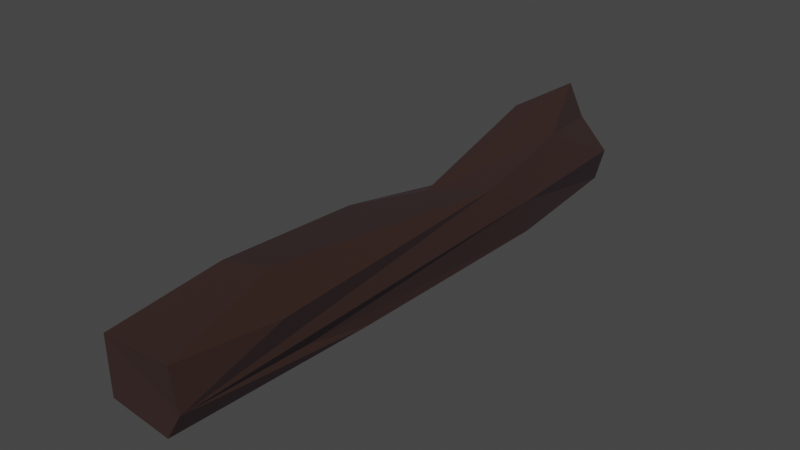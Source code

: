 # Source: trunk.blend  (saved by Blender 4.2.66; exported with 4.5.12 LTS)
import bpy
from mathutils import Matrix  # noqa: F401  (used for matrix-valued properties, if any)

bpy.ops.wm.read_factory_settings(use_empty=True)
scene = bpy.context.scene
scene.name = 'Scene'

# ---- collections
col_collection = bpy.data.collections.new('Collection'); scene.collection.children.link(col_collection)

# ---- materials (node trees are filled in below, after node groups)
mat_trunk = bpy.data.materials.new('Trunk')
mat_trunk.use_transparent_shadow = False

# ---- material node trees
mat_trunk.use_nodes = True; mat_trunk.node_tree.nodes.clear()
_N = mat_trunk.node_tree.nodes; _L = mat_trunk.node_tree.links
n0 = _N.new('ShaderNodeBsdfPrincipled'); n0.name = 'Principled BSDF'; n0.location = (10, 300)
n0.distribution = 'GGX'
n0.subsurface_method = 'BURLEY'
n0.inputs[0].default_value = (0.02271, 0.007624, 0.0, 1.0)
n0.inputs[2].default_value = 1.0
n0.inputs[3].default_value = 1.45
n0.inputs[13].default_value = 1.0
n0.inputs[14].default_value = (0.7008, 0.6227, 0.8, 1.0)
n0.inputs[27].default_value = (0.0, 0.0, 0.0, 1.0)
n0.inputs[28].default_value = 1.0
n1 = _N.new('ShaderNodeOutputMaterial'); n1.name = 'Material Output'; n1.location = (300, 300)
_L.new(n0.outputs[0], n1.inputs[0])
n1.is_active_output = True

# ---- world
world_world = bpy.data.worlds.new('World'); scene.world = world_world
world_world.use_nodes = True; world_world.node_tree.nodes.clear()
_N = world_world.node_tree.nodes; _L = world_world.node_tree.links
n0 = _N.new('ShaderNodeOutputWorld'); n0.name = 'World Output'; n0.location = (300, 300)
n1 = _N.new('ShaderNodeBackground'); n1.name = 'Background'; n1.location = (10, 300)
n1.inputs[0].default_value = (0.05088, 0.05088, 0.05088, 1.0)
_L.new(n1.outputs[0], n0.inputs[0])
n0.is_active_output = True
world_world.color = (0.05088, 0.05088, 0.05088)
world_world.use_sun_shadow = False
world_world.sun_shadow_jitter_overblur = 0.0

# ---- meshes
me_tree = bpy.data.meshes.new('Tree')
me_tree.from_pydata([(-0.8639, -2.69, 1.282), (-0.5213, 3.191, 1.881), (-1.006, 2.649, 1.159), (-0.2133, -2.739, 0.1038), (0.777, 3.825, 0.9878), (-0.5059, -1.997, 0.3379), (-0.7361, -1.77, 1.083), (0.8822, 1.681, 0.2706), (-0.6818, 1.389, 0.9182), (-0.3967, 0.6136, 1.196), (-0.7654, 2.265, 0.6911), (-0.6984, 1.882, 0.6843), (-0.6988, 2.101, 0.2725), (-0.6722, -1.307, 1.102), (-0.3982, 2.306, 1.715), (0.1496, 0.182, 0.06827), (0.2053, 1.057, 0.01565), (-0.6407, -1.531, 1.183), (-0.4126, -4.516, 1.52), (0.7868, -0.5356, 0.1953), (-0.3362, 0.842, 1.223), (-0.522, 0.7013, 1.125), (-0.2709, 0.5253, 1.267), (-0.4915, 0.9321, 1.104), (-0.7733, 2.392, 0.5182), (-0.8154, 2.424, 0.7669), (-0.3365, -0.8468, 0.2066), (-0.4163, -2.064, 0.3144), (0.6021, 1.719, 0.1254), (0.1259, 0.5952, 1.424), (-0.7016, -4.505, 1.048), (-0.379, 2.155, 1.687), (0.2185, -4.52, 1.583), (-0.3779, 1.153, 0.03786), (0.6656, 2.629, 0.2309), (0.463, 4.067, 0.1235), (-0.6687, -4.537, 0.4236), (-0.6554, 2.32, 1.308), (0.5766, 3.48, 0.2602), (0.7295, 3.263, 0.5581), (-0.3584, -2.342, 0.2638), (-0.3387, 3.841, 1.973), (-0.5672, 0.4466, 1.157), (-0.5843, 2.45, 1.574), (-0.2403, -1.7, 0.25), (-0.4276, -2.995, 1.727), (-0.6486, 2.466, 1.452), (-0.6614, 1.991, 0.4998), (0.6048, -2.529, 0.4256), (-0.3636, -1.862, 0.2907), (-0.4174, 2.457, 1.744), (-0.6931, 2.249, 1.166), (-0.1691, -4.522, 0.1674), (-0.1809, 0.4601, 1.318), (0.6416, 3.385, 0.3864), (0.8173, 3.141, 0.7297), (-0.1549, 0.3378, 0.09079), (0.2743, -0.2565, 0.1214), (-0.5588, -2.378, 0.3821), (-0.215, -2.278, 0.1791), (-0.6179, -2.457, 1.421), (-0.6789, -1.985, 1.232), (-0.8001, -2.788, 0.5303), (0.8328, 0.1594, 0.8554), (0.2828, 1.603, 1.51), (0.6831, 0.5726, 0.1527), (0.04473, -1.342, 0.1567), (0.3626, -1.507, 1.599), (0.4287, 0.9108, 1.426), (0.9444, 1.558, 0.9416), (0.6623, 2.67, 1.572), (0.0593, 3.832, 2.063), (-0.7487, -1.678, 1.007), (0.768, 0.5867, 0.2113), (0.4997, -2.549, 0.0146), (0.8273, -2.934, 0.6401), (0.3044, -2.835, 1.847), (0.4966, -4.521, 0.1867), (-0.05978, 1.823, 0.1064), (0.68, -4.491, 0.6302), (-0.3599, 2.004, 1.658), (-0.3335, 3.931, 0.049), (-0.6436, -2.747, 0.4163), (-0.6157, -0.7034, 1.447), (0.4507, 0.5533, 0.1136), (-0.6108, 0.2325, 0.6816), (-0.6745, 2.172, 0.3829), (-0.9979, 2.804, 0.4705), (-0.6119, 2.399, 1.471), (0.8917, -3.048, 1.33), (-0.2796, 0.6842, 1.263), (0.7244, -4.511, 1.315), (-0.7793, 3.168, 1.475), (-0.6185, 3.467, 1.688), (-0.686, 2.936, 1.677), (-0.7581, -3.637, 0.8235), (-0.7135, 2.047, 0.6556), (-0.04643, -0.7595, 0.1493), (0.5509, -0.2677, 0.1612), (-0.7408, -2.378, 1.28), (0.7006, 2.693, 0.3935), (0.8303, 2.317, 0.6963), (0.02262, 0.5361, 0.06019), (0.3024, 0.7637, 0.0683), (0.5381, 1.595, 0.09985), (-0.1385, -1.753, 0.1995), (-0.08668, 0.2884, 1.356), (-0.1969, 0.687, 1.359), (-0.0118, 0.8395, 1.423), (0.7203, 1.76, 1.53), (-0.7943, -2.076, 1.117), (0.7762, 0.5779, 1.393), (0.3041, 2.798, 1.702), (0.07, 3.056, 1.87), (-0.1511, 2.865, 1.832), (0.05573, 3.969, 1.046), (0.2612, 4.022, 1.25), (-0.3361, 3.886, 1.011), (0.253, 4.032, 0.5833), (0.04313, 3.927, 1.578)], [], [(19, 65, 73), (109, 69, 70), (92, 81, 87), (45, 76, 83), (11, 47, 33), (19, 73, 48), (35, 78, 81), (107, 80, 20), (2, 92, 87), (3, 74, 77), (79, 91, 32), (37, 88, 46), (103, 84, 57), (27, 40, 58), (66, 3, 59), (60, 0, 45), (77, 74, 79), (4, 70, 69), (104, 78, 28), (7, 73, 28), (105, 59, 40), (58, 40, 82), (57, 19, 66), (36, 30, 95), (96, 11, 2), (100, 34, 35), (15, 66, 97), (71, 41, 80, 114), (79, 75, 91), (5, 85, 33), (12, 87, 81), (45, 0, 30), (48, 75, 79), (11, 8, 51), (13, 85, 6), (8, 85, 42), (61, 99, 60), (56, 97, 44), (101, 34, 100), (54, 100, 38), (42, 83, 106), (23, 21, 9), (2, 46, 92), (116, 35, 118, 115), (78, 12, 81), (18, 76, 45), (91, 75, 89), (9, 42, 106), (90, 22, 53), (107, 90, 106), (52, 82, 3), (52, 62, 82), (62, 95, 0), (62, 36, 95), (18, 45, 30), (37, 46, 2), (88, 43, 46), (52, 3, 77), (52, 77, 36), (28, 35, 34), (87, 25, 2), (79, 74, 48), (48, 73, 63), (72, 85, 5), (67, 111, 29), (83, 42, 85), (55, 101, 39), (33, 26, 5), (16, 56, 33), (7, 28, 34), (15, 57, 66), (16, 103, 15), (76, 89, 67), (89, 75, 111), (62, 110, 72), (5, 58, 62), (44, 105, 27), (1, 41, 93), (17, 60, 45), (6, 61, 13), (29, 108, 106), (33, 85, 11), (85, 8, 11), (111, 67, 89), (20, 80, 8), (50, 41, 1), (18, 79, 32), (28, 78, 35), (77, 79, 36), (91, 89, 32), (36, 62, 52), (51, 2, 11), (6, 85, 72), (83, 85, 13), (69, 7, 34), (12, 78, 16), (72, 5, 62), (74, 19, 48), (74, 3, 19), (75, 48, 63), (73, 7, 69), (63, 69, 109), (76, 106, 83), (76, 67, 106), (19, 3, 66), (65, 28, 73), (75, 63, 111), (109, 111, 63), (47, 12, 33), (36, 79, 18), (63, 73, 69), (62, 0, 110), (17, 83, 13), (102, 15, 97), (106, 67, 29), (24, 10, 25), (36, 18, 30), (51, 37, 2), (95, 30, 0), (32, 89, 76), (20, 23, 90), (94, 1, 93), (97, 66, 44), (45, 83, 17), (59, 3, 82), (81, 92, 93), (32, 76, 18), (33, 12, 16), (16, 78, 104), (37, 51, 8, 80, 31, 14, 50, 1, 43, 88), (100, 54, 39, 101), (99, 110, 0), (98, 65, 19), (96, 47, 11), (57, 98, 19), (108, 107, 106), (49, 44, 27), (58, 82, 62), (84, 104, 65), (104, 28, 65), (103, 104, 84), (57, 84, 98), (102, 16, 15), (84, 65, 98), (40, 59, 82), (29, 111, 68), (68, 111, 109), (60, 99, 0), (56, 102, 97), (42, 21, 23, 8), (38, 100, 35), (10, 47, 96), (10, 96, 2), (20, 8, 23), (9, 22, 90, 23), (92, 46, 94), (94, 43, 1), (92, 94, 93), (117, 118, 35, 81), (81, 93, 41, 117), (9, 21, 42), (53, 22, 106), (22, 9, 106), (107, 20, 90), (106, 90, 53), (47, 10, 24, 86), (87, 86, 24), (87, 24, 25), (87, 12, 86), (39, 35, 4, 55), (35, 39, 54), (35, 54, 38), (101, 55, 4, 69), (26, 56, 44), (5, 26, 49), (33, 56, 26), (16, 102, 56), (16, 104, 103), (15, 103, 57), (5, 49, 27), (5, 27, 58), (44, 66, 105), (27, 105, 40), (17, 61, 60), (13, 61, 17), (72, 110, 6), (6, 99, 61), (6, 110, 99), (64, 68, 109), (105, 66, 59), (26, 44, 49), (101, 69, 34), (86, 12, 47), (25, 10, 2), (46, 43, 94), (35, 116, 4), (70, 4, 116), (116, 119, 112), (29, 68, 64, 108), (107, 108, 64, 80), (70, 112, 64, 109), (113, 64, 112), (70, 116, 112), (112, 71, 113), (64, 113, 114, 80), (71, 112, 119), (71, 114, 113), (71, 119, 116, 115, 41), (41, 115, 118, 117), (80, 41, 50, 14, 31)])
_uv = me_tree.uv_layers.new(name='UVMap')
_uv.uv.foreach_set('vector', [0.375, 0.6479, 0.375, 0.5997, 0.375, 0.6212, 0.625, 0.87, 0.6276, 0.7532, 0.625, 0.8686, 0.625, 0.7013, 0.875, 0.7548, 0.875, 0.6231, 0.6252, 0.6341, 0.626, 0.5083, 0.625, 0.6255, 0.875, 0.508, 0.875, 0.5624, 0.875, 0.6249, 0.375, 0.6479, 0.375, 0.6212, 0.3707, 0.6867, 0.375, 0.632, 0.375, 0.5, 0.375, 0.4994, 0.625, 0.5605, 0.625, 0.5625, 0.625, 0.5975, 0.625, 0.7499, 0.625, 0.7013, 0.875, 0.6231, 0.3763, 0.5065, 0.3739, 0.6252, 0.125, 0.6234, 0.6005, 0.2509, 0.625, 0.3713, 0.6349, 0.494, 0.625, 0.6642, 0.625, 0.6414, 0.625, 0.6605, 0.375, 0.5275, 0.375, 0.5617, 0.375, 0.5338, 0.874, 0.6946, 0.8739, 0.7063, 0.8725, 0.673, 0.875, 0.7504, 0.8765, 0.75, 0.8751, 0.7312, 0.6246, 0.6927, 0.6234, 0.7497, 0.6252, 0.6341, 0.125, 0.6234, 0.3739, 0.6252, 0.125, 0.7258, 0.0002741, 0.0003289, 0.01702, 0.02042, 0.6276, 0.7532, 0.375, 0.5029, 0.375, 0.5, 0.375, 0.5593, 0.375, 0.6246, 0.375, 0.6212, 0.375, 0.5593, 0.8749, 0.7321, 0.8751, 0.7312, 0.8739, 0.7063, 0.8725, 0.673, 0.8739, 0.7063, 0.8719, 0.6737, 0.375, 0.5338, 0.375, 0.6479, 0.375, 0.493, 0.625, 0.625, 0.625, 0.5002, 0.7494, 0.5609, 0.875, 0.5363, 0.875, 0.508, 0.875, 0.5111, 0.375, 0.6616, 0.375, 0.6307, 0.375, 0.632, 0.875, 0.7356, 0.875, 0.7504, 0.875, 0.7315, 0.625, 0.4966, 0.625, 0.5586, 0.625, 0.5625, 0.625, 0.5296, 0.375, 0.75, 0.6187, 0.7543, 0.375, 0.8713, 0.875, 0.6878, 0.875, 0.499, 0.875, 0.6249, 0.875, 0.636, 0.875, 0.6231, 0.875, 0.7548, 0.6252, 0.6341, 0.6234, 0.7497, 0.3766, 0.747, 0.3707, 0.6867, 0.375, 0.75, 0.125, 0.7258, 0.625, 0.7495, 0.625, 0.6867, 0.625, 0.6845, 0.625, 0.7077, 0.625, 0.7423, 0.6249, 0.7443, 0.625, 0.6867, 0.625, 0.7423, 0.625, 0.642, 0.6248, 0.7086, 0.6242, 0.7289, 0.6246, 0.6927, 0.875, 0.6802, 0.875, 0.7315, 0.8749, 0.7298, 0.375, 0.711, 0.375, 0.6307, 0.375, 0.6616, 0.375, 0.6634, 0.375, 0.6616, 0.375, 0.6408, 0.625, 0.642, 0.625, 0.6255, 0.625, 0.5664, 0.625, 0.6363, 0.625, 0.6393, 0.625, 0.6159, 0.625, 0.7499, 0.625, 0.6605, 0.625, 0.7013, 0.3125, 0.2483, 0.0, 0.0, 0.1563, 0.1396, 0.3125, 0.2793, 0.875, 0.75, 0.875, 0.636, 0.875, 0.7548, 0.375, 0.6235, 0.626, 0.5083, 0.6252, 0.6341, 0.375, 0.8713, 0.6187, 0.7543, 0.6291, 0.8794, 0.625, 0.6159, 0.625, 0.642, 0.625, 0.5664, 0.625, 0.5886, 0.625, 0.5925, 0.625, 0.5755, 0.625, 0.5605, 0.625, 0.5886, 0.625, 0.5664, 0.625, 0.7454, 0.8719, 0.6737, 0.8765, 0.75, 0.625, 0.7454, 0.8692, 0.6278, 0.8719, 0.6737, 0.8692, 0.6278, 0.7494, 0.5609, 0.8734, 0.5001, 0.8692, 0.6278, 0.625, 0.625, 0.7494, 0.5609, 0.375, 0.6235, 0.6252, 0.6341, 0.3766, 0.747, 0.625, 0.6642, 0.625, 0.6605, 0.625, 0.7499, 0.625, 0.6414, 0.625, 0.627, 0.625, 0.6605, 0.125, 0.4991, 0.3763, 0.5065, 0.125, 0.6234, 0.3762, 0.2587, 0.4984, 0.25, 0.3763, 0.375, 0.375, 0.5593, 0.375, 0.632, 0.375, 0.6307, 0.875, 0.6231, 0.875, 0.5494, 0.875, 0.5111, 0.125, 0.7258, 0.3739, 0.6252, 0.3707, 0.6867, 0.3707, 0.6867, 0.375, 0.6212, 0.375, 0.7496, 0.875, 0.5395, 0.875, 0.499, 0.875, 0.6878, 0.625, 0.9734, 0.625, 0.8812, 0.625, 1.0, 0.625, 0.6255, 0.625, 0.642, 0.625, 0.7423, 0.375, 0.7238, 0.375, 0.711, 0.375, 0.6936, 0.875, 0.6249, 0.875, 0.6818, 0.875, 0.6878, 0.875, 0.7398, 0.875, 0.6802, 0.875, 0.6249, 0.375, 0.6246, 0.375, 0.5593, 0.375, 0.6307, 0.375, 0.4978, 0.375, 0.5338, 0.375, 0.493, 0.375, 0.5012, 0.375, 0.5275, 0.375, 0.4978, 0.6261, 1.0, 0.6291, 0.8794, 0.625, 0.9734, 0.6291, 0.8794, 0.6187, 0.7543, 0.625, 0.8812, 0.8692, 0.6278, 0.8745, 0.5282, 0.875, 0.5395, 0.875, 0.6878, 0.8725, 0.673, 0.8692, 0.6278, 0.8749, 0.7298, 0.8749, 0.7321, 0.874, 0.6946, 0.625, 0.5996, 0.625, 0.5586, 0.625, 0.6546, 0.6249, 0.7269, 0.6246, 0.6927, 0.6252, 0.6341, 0.6249, 0.7443, 0.6248, 0.7086, 0.625, 0.7077, 0.625, 0.501, 0.625, 0.5334, 0.625, 0.5664, 0.875, 0.6249, 0.875, 0.499, 0.875, 0.508, 0.625, 0.7423, 0.625, 0.6867, 0.625, 0.7495, 0.625, 0.8812, 0.625, 0.9734, 0.6291, 0.8794, 0.625, 0.5975, 0.625, 0.5625, 0.625, 0.6867, 0.625, 0.577, 0.625, 0.5586, 0.625, 0.5996, 0.5016, 0.4998, 0.6005, 0.2509, 0.6349, 0.494, 0.375, 0.5593, 0.375, 0.5, 0.375, 0.632, 0.4984, 0.25, 0.6005, 0.2509, 0.3763, 0.375, 0.375, 0.8713, 0.6291, 0.8794, 0.375, 0.994, 0.625, 0.625, 0.8692, 0.6278, 0.625, 0.7454, 0.625, 0.6845, 0.625, 0.7499, 0.625, 0.7495, 0.6249, 0.7443, 0.625, 0.7423, 0.625, 0.75, 0.625, 0.6255, 0.625, 0.7423, 0.625, 0.7077, 0.375, 0.746, 0.375, 0.6246, 0.375, 0.6307, 0.875, 0.636, 0.875, 0.75, 0.875, 0.7398, 0.875, 0.5395, 0.875, 0.6878, 0.8692, 0.6278, 0.3739, 0.6252, 0.375, 0.6479, 0.3707, 0.6867, 0.3739, 0.6252, 0.3763, 0.5065, 0.375, 0.6479, 0.375, 0.75, 0.3707, 0.6867, 0.375, 0.7496, 0.375, 0.6212, 0.375, 0.6246, 0.375, 0.746, 0.625, 0.7484, 0.6276, 0.7532, 0.625, 0.87, 0.626, 0.5083, 0.625, 0.5664, 0.625, 0.6255, 0.626, 0.5083, 0.625, 0.5, 0.625, 0.5664, 0.375, 0.6479, 0.3763, 0.5065, 0.375, 0.493, 0.375, 0.5997, 0.375, 0.5593, 0.375, 0.6212, 0.6187, 0.7543, 0.625, 0.7484, 0.625, 0.8812, 0.625, 0.87, 0.625, 0.8812, 0.625, 0.7484, 0.875, 0.5624, 0.875, 0.636, 0.875, 0.6249, 0.3763, 0.375, 0.6005, 0.2509, 0.5016, 0.4998, 0.375, 0.7496, 0.375, 0.6212, 0.375, 0.746, 0.8692, 0.6278, 0.8734, 0.5001, 0.8745, 0.5282, 0.6249, 0.7269, 0.625, 0.6255, 0.625, 0.7077, 0.875, 0.7163, 0.875, 0.7356, 0.875, 0.7315, 0.625, 0.5664, 0.625, 0.5, 0.625, 0.501, 0.875, 0.5939, 0.875, 0.5505, 0.875, 0.5494, 0.3763, 0.375, 0.5016, 0.4998, 0.3775, 0.4998, 0.625, 0.6845, 0.625, 0.6642, 0.625, 0.7499, 0.7494, 0.5609, 0.625, 0.5002, 0.8734, 0.5001, 0.375, 0.994, 0.6291, 0.8794, 0.6261, 1.0, 0.625, 0.5975, 0.625, 0.6363, 0.625, 0.5886, 0.625, 0.6505, 0.625, 0.5996, 0.625, 0.6546, 0.875, 0.7315, 0.875, 0.7504, 0.8749, 0.7298, 0.6252, 0.6341, 0.625, 0.6255, 0.6249, 0.7269, 0.8751, 0.7312, 0.8765, 0.75, 0.8719, 0.6737, 0.0, 0.0, 0.625, 0.7013, 0.625, 0.6546, 0.3748, 0.489, 0.626, 0.5083, 0.375, 0.6235, 0.875, 0.6249, 0.875, 0.636, 0.875, 0.7398, 0.375, 0.5012, 0.375, 0.5, 0.375, 0.5029, 0.625, 0.6642, 0.625, 0.6845, 0.625, 0.6867, 0.625, 0.5625, 0.625, 0.5673, 0.625, 0.5722, 0.625, 0.577, 0.625, 0.5996, 0.625, 0.627, 0.625, 0.6414, 0.375, 0.6616, 0.375, 0.6634, 0.375, 0.6936, 0.375, 0.711, 0.6242, 0.7289, 0.6245, 0.741, 0.6234, 0.7497, 0.375, 0.5978, 0.375, 0.5997, 0.375, 0.6479, 0.875, 0.5363, 0.875, 0.5624, 0.875, 0.508, 0.375, 0.5338, 0.375, 0.5978, 0.375, 0.6479, 0.625, 0.5334, 0.625, 0.5605, 0.625, 0.5664, 0.8748, 0.7037, 0.8749, 0.7298, 0.874, 0.6946, 0.8725, 0.673, 0.8719, 0.6737, 0.8692, 0.6278, 0.375, 0.5617, 0.375, 0.5029, 0.375, 0.5997, 0.375, 0.5029, 0.375, 0.5593, 0.375, 0.5997, 0.375, 0.5275, 0.375, 0.5029, 0.375, 0.5617, 0.375, 0.5338, 0.375, 0.5617, 0.375, 0.5978, 0.875, 0.7163, 0.875, 0.7398, 0.875, 0.7356, 0.375, 0.5617, 0.375, 0.5997, 0.375, 0.5978, 0.8739, 0.7063, 0.8751, 0.7312, 0.8719, 0.6737, 0.625, 1.0, 0.625, 0.8812, 0.625, 0.9218, 0.625, 0.9218, 0.625, 0.8812, 0.625, 0.87, 0.6246, 0.6927, 0.6242, 0.7289, 0.6234, 0.7497, 0.875, 0.6802, 0.875, 0.7163, 0.875, 0.7315, 0.625, 0.642, 0.625, 0.6393, 0.625, 0.6363, 0.625, 0.6867, 0.375, 0.6408, 0.375, 0.6616, 0.375, 0.632, 0.875, 0.5505, 0.875, 0.5624, 0.875, 0.5363, 0.875, 0.5505, 0.875, 0.5363, 0.875, 0.5111, 0.625, 0.5975, 0.625, 0.6867, 0.625, 0.6363, 0.625, 0.6159, 0.625, 0.5925, 0.625, 0.5886, 0.625, 0.6363, 0.625, 0.7013, 0.625, 0.6605, 0.625, 0.6505, 0.625, 0.6505, 0.625, 0.627, 0.625, 0.5996, 0.625, 0.7013, 0.625, 0.6505, 0.625, 0.6546, 0.5, 0.529, 0.1563, 0.1396, 0.0, 0.0, 0.375, 0.4994, 0.0, 0.0, 0.625, 0.6546, 0.625, 0.5586, 0.3125, 0.2793, 0.625, 0.6159, 0.625, 0.6393, 0.625, 0.642, 0.625, 0.5755, 0.625, 0.5925, 0.625, 0.5664, 0.625, 0.5925, 0.625, 0.6159, 0.625, 0.5664, 0.625, 0.5605, 0.625, 0.5975, 0.625, 0.5886, 0.625, 0.5664, 0.625, 0.5886, 0.625, 0.5755, 0.875, 0.5624, 0.875, 0.5505, 0.875, 0.5939, 0.875, 0.6049, 0.875, 0.6231, 0.875, 0.6049, 0.875, 0.5939, 0.875, 0.6231, 0.875, 0.5939, 0.875, 0.5494, 0.875, 0.6231, 0.875, 0.636, 0.875, 0.6049, 0.375, 0.6936, 0.375, 0.632, 0.375, 0.7467, 0.375, 0.7238, 0.375, 0.632, 0.375, 0.6936, 0.375, 0.6634, 0.375, 0.632, 0.375, 0.6634, 0.375, 0.6408, 0.375, 0.711, 0.375, 0.7238, 0.375, 0.7467, 0.375, 0.746, 0.875, 0.6818, 0.875, 0.6802, 0.8749, 0.7298, 0.875, 0.6878, 0.875, 0.6818, 0.8748, 0.7037, 0.875, 0.6249, 0.875, 0.6802, 0.875, 0.6818, 0.875, 0.7398, 0.875, 0.7163, 0.875, 0.6802, 0.375, 0.5012, 0.375, 0.5029, 0.375, 0.5275, 0.375, 0.4978, 0.375, 0.5275, 0.375, 0.5338, 0.875, 0.6878, 0.8748, 0.7037, 0.874, 0.6946, 0.875, 0.6878, 0.874, 0.6946, 0.8725, 0.673, 0.8749, 0.7298, 0.875, 0.7504, 0.8749, 0.7321, 0.874, 0.6946, 0.8749, 0.7321, 0.8739, 0.7063, 0.6249, 0.7269, 0.6248, 0.7086, 0.6246, 0.6927, 0.625, 0.7077, 0.6248, 0.7086, 0.6249, 0.7269, 0.625, 0.75, 0.6245, 0.741, 0.6249, 0.7443, 0.6249, 0.7443, 0.6242, 0.7289, 0.6248, 0.7086, 0.6249, 0.7443, 0.6245, 0.741, 0.6242, 0.7289, 0.625, 0.9558, 0.625, 0.9218, 0.625, 0.87, 0.8749, 0.7321, 0.875, 0.7504, 0.8751, 0.7312, 0.875, 0.6818, 0.8749, 0.7298, 0.8748, 0.7037, 0.375, 0.711, 0.375, 0.746, 0.375, 0.6307, 0.875, 0.6049, 0.875, 0.636, 0.875, 0.5624, 0.875, 0.5494, 0.875, 0.5505, 0.875, 0.5111, 0.625, 0.6605, 0.625, 0.627, 0.625, 0.6505, 0.0, 0.0, 0.3125, 0.2483, 0.0002741, 0.0003289, 0.625, 0.8686, 0.0002741, 0.0003289, 0.0, 0.0, 0.3125, 0.2483, 0.4688, 0.3725, 0.0, 0.0, 0.625, 0.501, 0.625, 0.9218, 0.625, 0.9558, 0.625, 0.5334, 0.625, 0.5605, 0.625, 0.5334, 0.625, 0.9558, 0.625, 0.5625, 0.625, 0.8686, 0.625, 0.6826, 0.625, 0.9558, 0.625, 0.87, 0.0, 0.0, 0.625, 0.9558, 0.625, 0.6826, 0.625, 0.8686, 0.0, 0.0, 0.625, 0.6826, 0.0, 0.0, 0.625, 0.4966, 0.0, 0.0, 0.625, 0.9558, 0.0, 0.0, 0.625, 0.5296, 0.625, 0.5625, 0.625, 0.4966, 0.0, 0.0, 0.4688, 0.3725, 0.625, 0.4966, 0.625, 0.5296, 0.0, 0.0, 0.625, 0.4966, 0.4688, 0.3725, 0.3125, 0.2483, 0.3125, 0.2793, 0.625, 0.5586, 0.625, 0.5586, 0.3125, 0.2793, 0.1563, 0.1396, 0.5, 0.529, 0.625, 0.5625, 0.625, 0.5586, 0.625, 0.577, 0.625, 0.5722, 0.625, 0.5673])
me_tree.materials.append(mat_trunk)
me_tree.materials.append(None)
me_tree.use_remesh_fix_poles = True
me_tree.use_remesh_preserve_attributes = False
me_tree.update()

# ---- objects
ob_tree = bpy.data.objects.new('Tree', me_tree)

# ---- transforms, parenting, visibility, modifiers, constraints
ob_tree.location = (0.0, 0.0, 0.0)
ob_tree.scale = (0.4519, 0.5715, 0.4519)
_m = ob_tree.modifiers.new('Decimate', 'DECIMATE')
_m.ratio = 0.2812

# ---- collection membership
col_collection.objects.link(ob_tree)

# ---- scene / render settings (as saved in the file)
scene.frame_start = 1; scene.frame_end = 250; scene.frame_set(1)
scene.render.engine = 'BLENDER_EEVEE_NEXT'
scene.cycles.use_denoising = False
scene.cycles.samples = 128
scene.cycles.sampling_pattern = 'TABULATED_SOBOL'
scene.cycles.use_adaptive_sampling = False
scene.cycles.use_light_tree = False
scene.view_settings.view_transform = 'Filmic'
bpy.context.view_layer.update()

# ---- added for rendering (the .blend has no active camera and no usable light): camera, sun
cam_auto = bpy.data.cameras.new('AutoCamera')
cam_auto.lens = 50.0
cam_auto.sensor_width = 36.0
cam_auto.clip_end = 1000.0
ob_auto_camera = bpy.data.objects.new('AutoCamera', cam_auto)
scene.collection.objects.link(ob_auto_camera)
ob_auto_camera.location = (4.6785, -5.77354, 4.22924)
ob_auto_camera.rotation_euler = (1.09748, -7.21219e-08, 0.694738)
scene.camera = ob_auto_camera
light_auto_sun = bpy.data.lights.new('AutoSun', 'SUN')
light_auto_sun.energy = 3.0
light_auto_sun.angle = 0.0523599
ob_auto_sun = bpy.data.objects.new('AutoSun', light_auto_sun)
scene.collection.objects.link(ob_auto_sun)
ob_auto_sun.rotation_euler = (0.872665, 0.174533, 0.523599)
bpy.context.view_layer.update()
